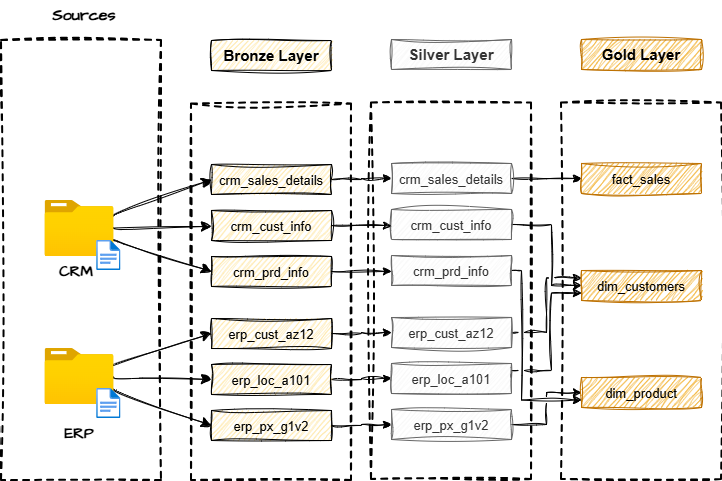

The diagram above was exported from draw.io. Its source (the exported page's mxGraphModel, read from the mxfile embedded in the PNG):
<mxGraphModel dx="466" dy="707" grid="1" gridSize="10" guides="1" tooltips="1" connect="1" arrows="1" fold="1" page="1" pageScale="1" pageWidth="850" pageHeight="1100" background="#FFFFFF" math="0" shadow="0">
  <root>
    <mxCell id="0" />
    <mxCell id="1" parent="0" />
    <mxCell id="WIRiVU0dj3c_Z3dZelsi-1" parent="1" style="rounded=0;whiteSpace=wrap;html=1;fillColor=none;dashed=1;strokeWidth=2;labelBackgroundColor=none;sketch=1;curveFitting=1;jiggle=2;" value="" vertex="1">
      <mxGeometry height="440" width="160" x="860" y="50" as="geometry" />
    </mxCell>
    <mxCell id="WIRiVU0dj3c_Z3dZelsi-19" edge="1" parent="1" source="WIRiVU0dj3c_Z3dZelsi-2" style="edgeStyle=none;curved=1;rounded=0;sketch=1;hachureGap=4;jiggle=2;curveFitting=1;orthogonalLoop=1;jettySize=auto;html=1;fontFamily=Architects Daughter;fontSource=https%3A%2F%2Ffonts.googleapis.com%2Fcss%3Ffamily%3DArchitects%2BDaughter;fontSize=12;startSize=8;endSize=8;" target="WIRiVU0dj3c_Z3dZelsi-13">
      <mxGeometry relative="1" as="geometry" />
    </mxCell>
    <mxCell id="WIRiVU0dj3c_Z3dZelsi-20" edge="1" parent="1" source="WIRiVU0dj3c_Z3dZelsi-2" style="edgeStyle=none;curved=1;rounded=0;sketch=1;hachureGap=4;jiggle=2;curveFitting=1;orthogonalLoop=1;jettySize=auto;html=1;entryX=0;entryY=0.5;entryDx=0;entryDy=0;fontFamily=Architects Daughter;fontSource=https%3A%2F%2Ffonts.googleapis.com%2Fcss%3Ffamily%3DArchitects%2BDaughter;fontSize=12;startSize=8;endSize=8;" target="WIRiVU0dj3c_Z3dZelsi-12">
      <mxGeometry relative="1" as="geometry" />
    </mxCell>
    <mxCell id="WIRiVU0dj3c_Z3dZelsi-21" edge="1" parent="1" source="WIRiVU0dj3c_Z3dZelsi-2" style="edgeStyle=none;curved=1;rounded=0;sketch=1;hachureGap=4;jiggle=2;curveFitting=1;orthogonalLoop=1;jettySize=auto;html=1;entryX=0;entryY=0.5;entryDx=0;entryDy=0;fontFamily=Architects Daughter;fontSource=https%3A%2F%2Ffonts.googleapis.com%2Fcss%3Ffamily%3DArchitects%2BDaughter;fontSize=12;startSize=8;endSize=8;" target="WIRiVU0dj3c_Z3dZelsi-14">
      <mxGeometry relative="1" as="geometry" />
    </mxCell>
    <mxCell id="WIRiVU0dj3c_Z3dZelsi-2" parent="1" style="image;aspect=fixed;html=1;points=[];align=center;fontSize=12;image=img/lib/azure2/general/Folder_Blank.svg;sketch=1;hachureGap=4;jiggle=2;curveFitting=1;fontFamily=Architects Daughter;fontSource=https%3A%2F%2Ffonts.googleapis.com%2Fcss%3Ffamily%3DArchitects%2BDaughter;" value="" vertex="1">
      <mxGeometry height="56.00000000000001" width="69" x="903.5" y="210" as="geometry" />
    </mxCell>
    <mxCell id="WIRiVU0dj3c_Z3dZelsi-3" parent="1" style="image;aspect=fixed;html=1;points=[];align=center;fontSize=12;image=img/lib/azure2/general/File.svg;sketch=1;hachureGap=4;jiggle=2;curveFitting=1;fontFamily=Architects Daughter;fontSource=https%3A%2F%2Ffonts.googleapis.com%2Fcss%3Ffamily%3DArchitects%2BDaughter;" value="" vertex="1">
      <mxGeometry height="30" width="24.35" x="955.15" y="250" as="geometry" />
    </mxCell>
    <mxCell id="WIRiVU0dj3c_Z3dZelsi-4" parent="1" style="text;html=1;whiteSpace=wrap;strokeColor=none;fillColor=none;align=center;verticalAlign=middle;rounded=0;fontFamily=Architects Daughter;fontSource=https%3A%2F%2Ffonts.googleapis.com%2Fcss%3Ffamily%3DArchitects%2BDaughter;fontSize=15;" value="&lt;b&gt;CRM&lt;/b&gt;" vertex="1">
      <mxGeometry height="30" width="60" x="905" y="266" as="geometry" />
    </mxCell>
    <mxCell id="WIRiVU0dj3c_Z3dZelsi-5" parent="1" style="text;html=1;whiteSpace=wrap;strokeColor=none;fillColor=none;align=center;verticalAlign=middle;rounded=0;fontFamily=Architects Daughter;fontSource=https%3A%2F%2Ffonts.googleapis.com%2Fcss%3Ffamily%3DArchitects%2BDaughter;fontSize=16;" value="&lt;font&gt;&lt;b&gt;Sources&lt;/b&gt;&lt;/font&gt;" vertex="1">
      <mxGeometry height="30" width="60" x="912.5" y="10" as="geometry" />
    </mxCell>
    <mxCell id="WIRiVU0dj3c_Z3dZelsi-22" edge="1" parent="1" source="WIRiVU0dj3c_Z3dZelsi-6" style="edgeStyle=none;curved=1;rounded=0;sketch=1;hachureGap=4;jiggle=2;curveFitting=1;orthogonalLoop=1;jettySize=auto;html=1;entryX=0;entryY=0.5;entryDx=0;entryDy=0;fontFamily=Architects Daughter;fontSource=https%3A%2F%2Ffonts.googleapis.com%2Fcss%3Ffamily%3DArchitects%2BDaughter;fontSize=12;startSize=8;endSize=8;" target="WIRiVU0dj3c_Z3dZelsi-17">
      <mxGeometry relative="1" as="geometry" />
    </mxCell>
    <mxCell id="WIRiVU0dj3c_Z3dZelsi-23" edge="1" parent="1" source="WIRiVU0dj3c_Z3dZelsi-6" style="edgeStyle=none;curved=1;rounded=0;sketch=1;hachureGap=4;jiggle=2;curveFitting=1;orthogonalLoop=1;jettySize=auto;html=1;entryX=0;entryY=0.5;entryDx=0;entryDy=0;fontFamily=Architects Daughter;fontSource=https%3A%2F%2Ffonts.googleapis.com%2Fcss%3Ffamily%3DArchitects%2BDaughter;fontSize=12;startSize=8;endSize=8;" target="WIRiVU0dj3c_Z3dZelsi-16">
      <mxGeometry relative="1" as="geometry" />
    </mxCell>
    <mxCell id="WIRiVU0dj3c_Z3dZelsi-24" edge="1" parent="1" source="WIRiVU0dj3c_Z3dZelsi-6" style="edgeStyle=none;curved=1;rounded=0;sketch=1;hachureGap=4;jiggle=2;curveFitting=1;orthogonalLoop=1;jettySize=auto;html=1;entryX=0;entryY=0.5;entryDx=0;entryDy=0;fontFamily=Architects Daughter;fontSource=https%3A%2F%2Ffonts.googleapis.com%2Fcss%3Ffamily%3DArchitects%2BDaughter;fontSize=12;startSize=8;endSize=8;" target="WIRiVU0dj3c_Z3dZelsi-18">
      <mxGeometry relative="1" as="geometry" />
    </mxCell>
    <mxCell id="WIRiVU0dj3c_Z3dZelsi-6" parent="1" style="image;aspect=fixed;html=1;points=[];align=center;fontSize=12;image=img/lib/azure2/general/Folder_Blank.svg;sketch=1;hachureGap=4;jiggle=2;curveFitting=1;fontFamily=Architects Daughter;fontSource=https%3A%2F%2Ffonts.googleapis.com%2Fcss%3Ffamily%3DArchitects%2BDaughter;" value="" vertex="1">
      <mxGeometry height="56.00000000000001" width="69" x="903.5" y="358" as="geometry" />
    </mxCell>
    <mxCell id="WIRiVU0dj3c_Z3dZelsi-7" parent="1" style="image;aspect=fixed;html=1;points=[];align=center;fontSize=12;image=img/lib/azure2/general/File.svg;sketch=1;hachureGap=4;jiggle=2;curveFitting=1;fontFamily=Architects Daughter;fontSource=https%3A%2F%2Ffonts.googleapis.com%2Fcss%3Ffamily%3DArchitects%2BDaughter;" value="" vertex="1">
      <mxGeometry height="30" width="24.35" x="955.15" y="398" as="geometry" />
    </mxCell>
    <mxCell id="WIRiVU0dj3c_Z3dZelsi-8" parent="1" style="text;html=1;whiteSpace=wrap;strokeColor=none;fillColor=none;align=center;verticalAlign=middle;rounded=0;fontFamily=Architects Daughter;fontSource=https%3A%2F%2Ffonts.googleapis.com%2Fcss%3Ffamily%3DArchitects%2BDaughter;fontSize=15;" value="&lt;b&gt;ERP&lt;/b&gt;" vertex="1">
      <mxGeometry height="30" width="60" x="908" y="428" as="geometry" />
    </mxCell>
    <mxCell id="WIRiVU0dj3c_Z3dZelsi-9" parent="1" style="rounded=0;whiteSpace=wrap;html=1;fontSize=15;fontStyle=1;labelBackgroundColor=none;sketch=1;curveFitting=1;jiggle=2;fillColor=#FFE294;" value="&lt;font style=&quot;&quot;&gt;Bronze Layer&lt;/font&gt;" vertex="1">
      <mxGeometry height="30" width="120" x="1070" y="50" as="geometry" />
    </mxCell>
    <mxCell id="WIRiVU0dj3c_Z3dZelsi-11" parent="1" style="rounded=0;whiteSpace=wrap;html=1;fillColor=none;dashed=1;strokeWidth=2;labelBackgroundColor=none;sketch=1;curveFitting=1;jiggle=2;" value="" vertex="1">
      <mxGeometry height="376.5" width="160" x="1050" y="113.5" as="geometry" />
    </mxCell>
    <mxCell id="KSM6x5jNqg2ICCCzPCSw-9" edge="1" parent="1" source="WIRiVU0dj3c_Z3dZelsi-12" style="edgeStyle=orthogonalEdgeStyle;rounded=0;sketch=1;hachureGap=4;jiggle=2;curveFitting=1;orthogonalLoop=1;jettySize=auto;html=1;fontFamily=Architects Daughter;fontSource=https%3A%2F%2Ffonts.googleapis.com%2Fcss%3Ffamily%3DArchitects%2BDaughter;" target="KSM6x5jNqg2ICCCzPCSw-3">
      <mxGeometry relative="1" as="geometry" />
    </mxCell>
    <mxCell id="WIRiVU0dj3c_Z3dZelsi-12" parent="1" style="rounded=0;whiteSpace=wrap;html=1;fontSize=15;fontStyle=1;labelBackgroundColor=none;sketch=1;curveFitting=1;jiggle=2;fillColor=#FFE294;" value="&lt;font style=&quot;font-weight: normal; font-size: 13px;&quot;&gt;crm_sales_details&lt;/font&gt;" vertex="1">
      <mxGeometry height="30" width="120" x="1070" y="174" as="geometry" />
    </mxCell>
    <mxCell id="WIRiVU0dj3c_Z3dZelsi-13" parent="1" style="rounded=0;whiteSpace=wrap;html=1;fontSize=15;fontStyle=1;labelBackgroundColor=none;sketch=1;curveFitting=1;jiggle=2;fillColor=#FFE294;" value="&lt;font style=&quot;font-weight: normal; font-size: 13px;&quot;&gt;crm_cust_info&lt;/font&gt;" vertex="1">
      <mxGeometry height="30" width="120" x="1070" y="220" as="geometry" />
    </mxCell>
    <mxCell id="WIRiVU0dj3c_Z3dZelsi-14" parent="1" style="rounded=0;whiteSpace=wrap;html=1;fontSize=15;fontStyle=1;labelBackgroundColor=none;sketch=1;curveFitting=1;jiggle=2;fillColor=#FFE294;" value="&lt;font style=&quot;font-size: 13px; font-weight: normal;&quot;&gt;crm_prd_info&lt;/font&gt;" vertex="1">
      <mxGeometry height="30" width="120" x="1070" y="266" as="geometry" />
    </mxCell>
    <mxCell id="KSM6x5jNqg2ICCCzPCSw-12" edge="1" parent="1" source="WIRiVU0dj3c_Z3dZelsi-16" style="edgeStyle=orthogonalEdgeStyle;rounded=0;sketch=1;hachureGap=4;jiggle=2;curveFitting=1;orthogonalLoop=1;jettySize=auto;html=1;entryX=0;entryY=0.5;entryDx=0;entryDy=0;fontFamily=Architects Daughter;fontSource=https%3A%2F%2Ffonts.googleapis.com%2Fcss%3Ffamily%3DArchitects%2BDaughter;" target="KSM6x5jNqg2ICCCzPCSw-6">
      <mxGeometry relative="1" as="geometry" />
    </mxCell>
    <mxCell id="WIRiVU0dj3c_Z3dZelsi-16" parent="1" style="rounded=0;whiteSpace=wrap;html=1;fontSize=15;fontStyle=1;labelBackgroundColor=none;sketch=1;curveFitting=1;jiggle=2;fillColor=#FFE294;" value="&lt;font style=&quot;font-weight: normal; font-size: 13px;&quot;&gt;erp_cust_az12&lt;/font&gt;" vertex="1">
      <mxGeometry height="30" width="120" x="1070" y="328" as="geometry" />
    </mxCell>
    <mxCell id="KSM6x5jNqg2ICCCzPCSw-13" edge="1" parent="1" source="WIRiVU0dj3c_Z3dZelsi-17" style="edgeStyle=orthogonalEdgeStyle;rounded=0;sketch=1;hachureGap=4;jiggle=2;curveFitting=1;orthogonalLoop=1;jettySize=auto;html=1;exitX=1;exitY=0.5;exitDx=0;exitDy=0;entryX=0;entryY=0.5;entryDx=0;entryDy=0;fontFamily=Architects Daughter;fontSource=https%3A%2F%2Ffonts.googleapis.com%2Fcss%3Ffamily%3DArchitects%2BDaughter;" target="KSM6x5jNqg2ICCCzPCSw-7">
      <mxGeometry relative="1" as="geometry" />
    </mxCell>
    <mxCell id="WIRiVU0dj3c_Z3dZelsi-17" parent="1" style="rounded=0;whiteSpace=wrap;html=1;fontSize=15;fontStyle=1;labelBackgroundColor=none;sketch=1;curveFitting=1;jiggle=2;fillColor=#FFE294;" value="&lt;font style=&quot;font-weight: normal; font-size: 13px;&quot;&gt;erp_loc_a101&lt;/font&gt;" vertex="1">
      <mxGeometry height="30" width="120" x="1070" y="374" as="geometry" />
    </mxCell>
    <mxCell id="KSM6x5jNqg2ICCCzPCSw-14" edge="1" parent="1" source="WIRiVU0dj3c_Z3dZelsi-18" style="edgeStyle=orthogonalEdgeStyle;rounded=0;sketch=1;hachureGap=4;jiggle=2;curveFitting=1;orthogonalLoop=1;jettySize=auto;html=1;exitX=1;exitY=0.5;exitDx=0;exitDy=0;entryX=0;entryY=0.5;entryDx=0;entryDy=0;fontFamily=Architects Daughter;fontSource=https%3A%2F%2Ffonts.googleapis.com%2Fcss%3Ffamily%3DArchitects%2BDaughter;" target="KSM6x5jNqg2ICCCzPCSw-8">
      <mxGeometry relative="1" as="geometry" />
    </mxCell>
    <mxCell id="WIRiVU0dj3c_Z3dZelsi-18" parent="1" style="rounded=0;whiteSpace=wrap;html=1;fontSize=15;fontStyle=1;labelBackgroundColor=none;sketch=1;curveFitting=1;jiggle=2;fillColor=#FFE294;" value="&lt;font style=&quot;font-size: 13px; font-weight: normal;&quot;&gt;erp_px_g1v2&lt;/font&gt;" vertex="1">
      <mxGeometry height="30" width="120" x="1070" y="420" as="geometry" />
    </mxCell>
    <mxCell id="KSM6x5jNqg2ICCCzPCSw-1" parent="1" style="rounded=0;whiteSpace=wrap;html=1;fontSize=15;fontStyle=1;labelBackgroundColor=none;sketch=1;curveFitting=1;jiggle=2;fillColor=#f5f5f5;fontColor=#333333;strokeColor=#666666;" value="&lt;font style=&quot;&quot;&gt;Silver Layer&lt;/font&gt;" vertex="1">
      <mxGeometry height="30" width="120" x="1250" y="49" as="geometry" />
    </mxCell>
    <mxCell id="KSM6x5jNqg2ICCCzPCSw-2" parent="1" style="rounded=0;whiteSpace=wrap;html=1;fillColor=none;dashed=1;strokeWidth=2;labelBackgroundColor=none;sketch=1;curveFitting=1;jiggle=2;" value="" vertex="1">
      <mxGeometry height="376.5" width="160" x="1230" y="112.5" as="geometry" />
    </mxCell>
    <mxCell id="5lZ1pj6EwOHeOl8RkF7g-114" edge="1" parent="1" source="KSM6x5jNqg2ICCCzPCSw-3" style="edgeStyle=orthogonalEdgeStyle;rounded=0;sketch=1;hachureGap=4;jiggle=2;curveFitting=1;orthogonalLoop=1;jettySize=auto;html=1;exitX=1;exitY=0.5;exitDx=0;exitDy=0;fontFamily=Architects Daughter;fontSource=https%3A%2F%2Ffonts.googleapis.com%2Fcss%3Ffamily%3DArchitects%2BDaughter;jumpStyle=gap;" target="5lZ1pj6EwOHeOl8RkF7g-108">
      <mxGeometry relative="1" as="geometry" />
    </mxCell>
    <mxCell id="KSM6x5jNqg2ICCCzPCSw-3" parent="1" style="rounded=0;whiteSpace=wrap;html=1;fontSize=15;fontStyle=1;labelBackgroundColor=none;sketch=1;curveFitting=1;jiggle=2;fillColor=#f5f5f5;fontColor=#333333;strokeColor=#666666;" value="&lt;font style=&quot;font-weight: normal; font-size: 13px;&quot;&gt;crm_sales_details&lt;/font&gt;" vertex="1">
      <mxGeometry height="30" width="120" x="1250" y="173" as="geometry" />
    </mxCell>
    <mxCell id="5lZ1pj6EwOHeOl8RkF7g-115" edge="1" parent="1" source="KSM6x5jNqg2ICCCzPCSw-4" style="edgeStyle=orthogonalEdgeStyle;rounded=0;sketch=1;hachureGap=4;jiggle=2;curveFitting=1;orthogonalLoop=1;jettySize=auto;html=1;exitX=1;exitY=0.5;exitDx=0;exitDy=0;entryX=0;entryY=0.5;entryDx=0;entryDy=0;fontFamily=Architects Daughter;fontSource=https%3A%2F%2Ffonts.googleapis.com%2Fcss%3Ffamily%3DArchitects%2BDaughter;jumpStyle=gap;" target="5lZ1pj6EwOHeOl8RkF7g-109">
      <mxGeometry relative="1" as="geometry">
        <Array as="points">
          <mxPoint x="1410" y="234" />
          <mxPoint x="1410" y="295" />
        </Array>
      </mxGeometry>
    </mxCell>
    <mxCell id="KSM6x5jNqg2ICCCzPCSw-4" parent="1" style="rounded=0;whiteSpace=wrap;html=1;fontSize=15;fontStyle=1;labelBackgroundColor=none;sketch=1;curveFitting=1;jiggle=2;fillColor=#f5f5f5;fontColor=#333333;strokeColor=#666666;" value="&lt;font style=&quot;font-weight: normal; font-size: 13px;&quot;&gt;crm_cust_info&lt;/font&gt;" vertex="1">
      <mxGeometry height="30" width="120" x="1250" y="219" as="geometry" />
    </mxCell>
    <mxCell id="5lZ1pj6EwOHeOl8RkF7g-116" edge="1" parent="1" source="KSM6x5jNqg2ICCCzPCSw-5" style="edgeStyle=orthogonalEdgeStyle;rounded=0;sketch=1;hachureGap=4;jiggle=2;curveFitting=1;orthogonalLoop=1;jettySize=auto;html=1;exitX=1;exitY=0.5;exitDx=0;exitDy=0;entryX=0;entryY=0.75;entryDx=0;entryDy=0;fontFamily=Architects Daughter;fontSource=https%3A%2F%2Ffonts.googleapis.com%2Fcss%3Ffamily%3DArchitects%2BDaughter;jumpStyle=gap;" target="5lZ1pj6EwOHeOl8RkF7g-110">
      <mxGeometry relative="1" as="geometry">
        <Array as="points">
          <mxPoint x="1380" y="280" />
          <mxPoint x="1380" y="410" />
        </Array>
      </mxGeometry>
    </mxCell>
    <mxCell id="KSM6x5jNqg2ICCCzPCSw-5" parent="1" style="rounded=0;whiteSpace=wrap;html=1;fontSize=15;fontStyle=1;labelBackgroundColor=none;sketch=1;curveFitting=1;jiggle=2;fillColor=#f5f5f5;fontColor=#333333;strokeColor=#666666;" value="&lt;font style=&quot;font-size: 13px; font-weight: normal;&quot;&gt;crm_prd_info&lt;/font&gt;" vertex="1">
      <mxGeometry height="30" width="120" x="1250" y="265" as="geometry" />
    </mxCell>
    <mxCell id="5lZ1pj6EwOHeOl8RkF7g-117" edge="1" parent="1" source="KSM6x5jNqg2ICCCzPCSw-6" style="edgeStyle=orthogonalEdgeStyle;rounded=0;sketch=1;hachureGap=4;jiggle=2;curveFitting=1;orthogonalLoop=1;jettySize=auto;html=1;exitX=1;exitY=0.5;exitDx=0;exitDy=0;entryX=0;entryY=0.25;entryDx=0;entryDy=0;fontFamily=Architects Daughter;fontSource=https%3A%2F%2Ffonts.googleapis.com%2Fcss%3Ffamily%3DArchitects%2BDaughter;jumpStyle=gap;" target="5lZ1pj6EwOHeOl8RkF7g-109">
      <mxGeometry relative="1" as="geometry" />
    </mxCell>
    <mxCell id="KSM6x5jNqg2ICCCzPCSw-6" parent="1" style="rounded=0;whiteSpace=wrap;html=1;fontSize=15;fontStyle=1;labelBackgroundColor=none;sketch=1;curveFitting=1;jiggle=2;fillColor=#f5f5f5;fontColor=#333333;strokeColor=#666666;" value="&lt;font style=&quot;font-weight: normal; font-size: 13px;&quot;&gt;erp_cust_az12&lt;/font&gt;" vertex="1">
      <mxGeometry height="30" width="120" x="1250" y="327" as="geometry" />
    </mxCell>
    <mxCell id="5lZ1pj6EwOHeOl8RkF7g-118" edge="1" parent="1" source="KSM6x5jNqg2ICCCzPCSw-7" style="edgeStyle=orthogonalEdgeStyle;rounded=0;sketch=1;hachureGap=4;jiggle=2;curveFitting=1;orthogonalLoop=1;jettySize=auto;html=1;exitX=1;exitY=0.5;exitDx=0;exitDy=0;entryX=0;entryY=0.75;entryDx=0;entryDy=0;fontFamily=Architects Daughter;fontSource=https%3A%2F%2Ffonts.googleapis.com%2Fcss%3Ffamily%3DArchitects%2BDaughter;jumpStyle=gap;" target="5lZ1pj6EwOHeOl8RkF7g-109">
      <mxGeometry relative="1" as="geometry">
        <Array as="points">
          <mxPoint x="1370" y="380" />
          <mxPoint x="1410" y="380" />
          <mxPoint x="1410" y="303" />
        </Array>
      </mxGeometry>
    </mxCell>
    <mxCell id="KSM6x5jNqg2ICCCzPCSw-7" parent="1" style="rounded=0;whiteSpace=wrap;html=1;fontSize=15;fontStyle=1;labelBackgroundColor=none;sketch=1;curveFitting=1;jiggle=2;fillColor=#f5f5f5;fontColor=#333333;strokeColor=#666666;" value="&lt;font style=&quot;font-weight: normal; font-size: 13px;&quot;&gt;erp_loc_a101&lt;/font&gt;" vertex="1">
      <mxGeometry height="30" width="120" x="1250" y="373" as="geometry" />
    </mxCell>
    <mxCell id="5lZ1pj6EwOHeOl8RkF7g-119" edge="1" parent="1" source="KSM6x5jNqg2ICCCzPCSw-8" style="edgeStyle=orthogonalEdgeStyle;rounded=0;sketch=1;hachureGap=4;jiggle=2;curveFitting=1;orthogonalLoop=1;jettySize=auto;html=1;exitX=1;exitY=0.5;exitDx=0;exitDy=0;entryX=0;entryY=0.5;entryDx=0;entryDy=0;fontFamily=Architects Daughter;fontSource=https%3A%2F%2Ffonts.googleapis.com%2Fcss%3Ffamily%3DArchitects%2BDaughter;jumpStyle=gap;" target="5lZ1pj6EwOHeOl8RkF7g-110">
      <mxGeometry relative="1" as="geometry" />
    </mxCell>
    <mxCell id="KSM6x5jNqg2ICCCzPCSw-8" parent="1" style="rounded=0;whiteSpace=wrap;html=1;fontSize=15;fontStyle=1;labelBackgroundColor=none;sketch=1;curveFitting=1;jiggle=2;fillColor=#f5f5f5;fontColor=#333333;strokeColor=#666666;" value="&lt;font style=&quot;font-size: 13px; font-weight: normal;&quot;&gt;erp_px_g1v2&lt;/font&gt;" vertex="1">
      <mxGeometry height="30" width="120" x="1250" y="419" as="geometry" />
    </mxCell>
    <mxCell id="KSM6x5jNqg2ICCCzPCSw-10" edge="1" parent="1" source="WIRiVU0dj3c_Z3dZelsi-13" style="edgeStyle=orthogonalEdgeStyle;rounded=0;sketch=1;hachureGap=4;jiggle=2;curveFitting=1;orthogonalLoop=1;jettySize=auto;html=1;exitX=1;exitY=0.5;exitDx=0;exitDy=0;fontFamily=Architects Daughter;fontSource=https%3A%2F%2Ffonts.googleapis.com%2Fcss%3Ffamily%3DArchitects%2BDaughter;">
      <mxGeometry relative="1" as="geometry">
        <mxPoint x="1250" y="235" as="targetPoint" />
      </mxGeometry>
    </mxCell>
    <mxCell id="KSM6x5jNqg2ICCCzPCSw-11" edge="1" parent="1" source="WIRiVU0dj3c_Z3dZelsi-14" style="edgeStyle=orthogonalEdgeStyle;rounded=0;sketch=1;hachureGap=4;jiggle=2;curveFitting=1;orthogonalLoop=1;jettySize=auto;html=1;exitX=1;exitY=0.5;exitDx=0;exitDy=0;fontFamily=Architects Daughter;fontSource=https%3A%2F%2Ffonts.googleapis.com%2Fcss%3Ffamily%3DArchitects%2BDaughter;">
      <mxGeometry relative="1" as="geometry">
        <mxPoint x="1250" y="281" as="targetPoint" />
      </mxGeometry>
    </mxCell>
    <mxCell id="5lZ1pj6EwOHeOl8RkF7g-106" parent="1" style="rounded=0;whiteSpace=wrap;html=1;fontSize=15;fontStyle=1;labelBackgroundColor=none;sketch=1;curveFitting=1;jiggle=2;fillColor=#f0a30a;fontColor=#000000;strokeColor=#BD7000;" value="&lt;font style=&quot;&quot;&gt;Gold Layer&lt;/font&gt;" vertex="1">
      <mxGeometry height="30" width="120" x="1440" y="49" as="geometry" />
    </mxCell>
    <mxCell id="5lZ1pj6EwOHeOl8RkF7g-107" parent="1" style="rounded=0;whiteSpace=wrap;html=1;fillColor=none;dashed=1;strokeWidth=2;labelBackgroundColor=none;sketch=1;curveFitting=1;jiggle=2;" value="" vertex="1">
      <mxGeometry height="376.5" width="160" x="1420" y="112.5" as="geometry" />
    </mxCell>
    <mxCell id="5lZ1pj6EwOHeOl8RkF7g-108" parent="1" style="rounded=0;whiteSpace=wrap;html=1;fontSize=15;fontStyle=1;labelBackgroundColor=none;sketch=1;curveFitting=1;jiggle=2;fillColor=#f0a30a;fontColor=#000000;strokeColor=#BD7000;" value="&lt;font style=&quot;font-weight: normal; font-size: 13px;&quot;&gt;fact_sales&lt;/font&gt;" vertex="1">
      <mxGeometry height="30" width="120" x="1440" y="173" as="geometry" />
    </mxCell>
    <mxCell id="5lZ1pj6EwOHeOl8RkF7g-109" parent="1" style="rounded=0;whiteSpace=wrap;html=1;fontSize=15;fontStyle=1;labelBackgroundColor=none;sketch=1;curveFitting=1;jiggle=2;fillColor=#f0a30a;fontColor=#000000;strokeColor=#BD7000;" value="&lt;font style=&quot;font-weight: normal; font-size: 13px;&quot;&gt;dim_customers&lt;/font&gt;" vertex="1">
      <mxGeometry height="30" width="120" x="1440" y="280" as="geometry" />
    </mxCell>
    <mxCell id="5lZ1pj6EwOHeOl8RkF7g-110" parent="1" style="rounded=0;whiteSpace=wrap;html=1;fontSize=15;fontStyle=1;labelBackgroundColor=none;sketch=1;curveFitting=1;jiggle=2;fillColor=#f0a30a;fontColor=#000000;strokeColor=#BD7000;" value="&lt;font style=&quot;font-size: 13px; font-weight: normal;&quot;&gt;dim_product&lt;/font&gt;" vertex="1">
      <mxGeometry height="30" width="120" x="1440" y="387" as="geometry" />
    </mxCell>
  </root>
</mxGraphModel>